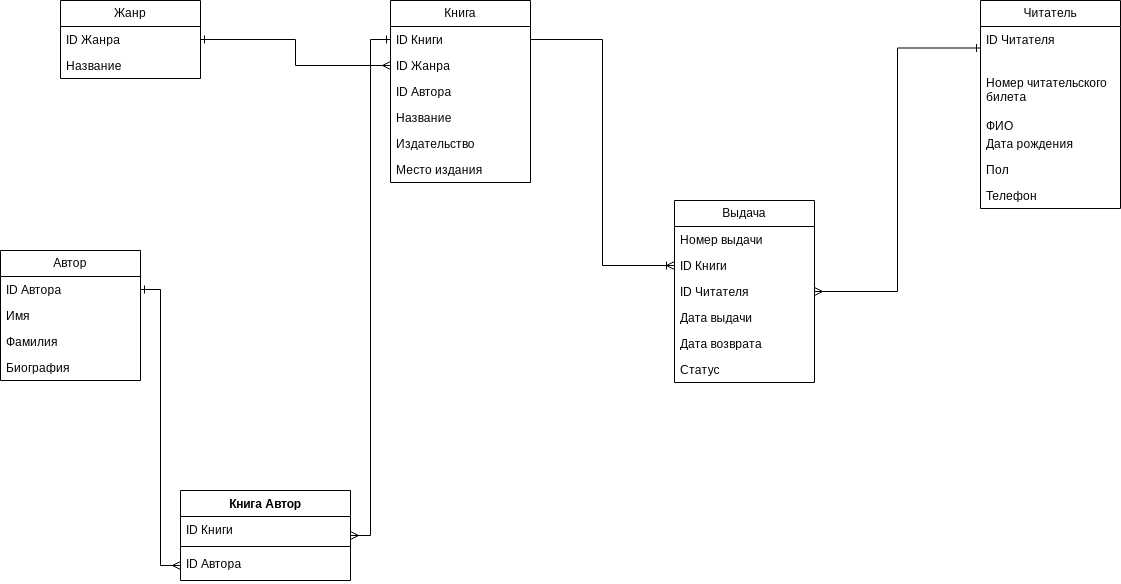

The diagram above was exported from draw.io. Its source (the exported page's mxGraphModel, read from the mxfile embedded in the PNG):
<mxGraphModel dx="2213" dy="783" grid="1" gridSize="10" guides="1" tooltips="1" connect="1" arrows="1" fold="1" page="1" pageScale="1" pageWidth="827" pageHeight="1169" math="0" shadow="0">
  <root>
    <mxCell id="0" />
    <mxCell id="1" parent="0" />
    <mxCell id="W0U4MGwxdSirGxo1tva6-1" value="Книга" style="swimlane;fontStyle=0;childLayout=stackLayout;horizontal=1;startSize=26;fillColor=none;horizontalStack=0;resizeParent=1;resizeParentMax=0;resizeLast=0;collapsible=1;marginBottom=0;whiteSpace=wrap;html=1;" parent="1" vertex="1">
      <mxGeometry x="60" y="30" width="140" height="182" as="geometry" />
    </mxCell>
    <mxCell id="G0Peta1ZxrUZkNnoYGDr-8" value="ID Книги" style="text;strokeColor=none;fillColor=none;align=left;verticalAlign=top;spacingLeft=4;spacingRight=4;overflow=hidden;rotatable=0;points=[[0,0.5],[1,0.5]];portConstraint=eastwest;whiteSpace=wrap;html=1;" parent="W0U4MGwxdSirGxo1tva6-1" vertex="1">
      <mxGeometry y="26" width="140" height="26" as="geometry" />
    </mxCell>
    <mxCell id="G0Peta1ZxrUZkNnoYGDr-19" value="ID Жанра" style="text;strokeColor=none;fillColor=none;align=left;verticalAlign=top;spacingLeft=4;spacingRight=4;overflow=hidden;rotatable=0;points=[[0,0.5],[1,0.5]];portConstraint=eastwest;whiteSpace=wrap;html=1;" parent="W0U4MGwxdSirGxo1tva6-1" vertex="1">
      <mxGeometry y="52" width="140" height="26" as="geometry" />
    </mxCell>
    <mxCell id="W0U4MGwxdSirGxo1tva6-3" value="ID Автора" style="text;strokeColor=none;fillColor=none;align=left;verticalAlign=top;spacingLeft=4;spacingRight=4;overflow=hidden;rotatable=0;points=[[0,0.5],[1,0.5]];portConstraint=eastwest;whiteSpace=wrap;html=1;" parent="W0U4MGwxdSirGxo1tva6-1" vertex="1">
      <mxGeometry y="78" width="140" height="26" as="geometry" />
    </mxCell>
    <mxCell id="W0U4MGwxdSirGxo1tva6-2" value="Название" style="text;strokeColor=none;fillColor=none;align=left;verticalAlign=top;spacingLeft=4;spacingRight=4;overflow=hidden;rotatable=0;points=[[0,0.5],[1,0.5]];portConstraint=eastwest;whiteSpace=wrap;html=1;" parent="W0U4MGwxdSirGxo1tva6-1" vertex="1">
      <mxGeometry y="104" width="140" height="26" as="geometry" />
    </mxCell>
    <mxCell id="W0U4MGwxdSirGxo1tva6-4" value="Издательство" style="text;strokeColor=none;fillColor=none;align=left;verticalAlign=top;spacingLeft=4;spacingRight=4;overflow=hidden;rotatable=0;points=[[0,0.5],[1,0.5]];portConstraint=eastwest;whiteSpace=wrap;html=1;" parent="W0U4MGwxdSirGxo1tva6-1" vertex="1">
      <mxGeometry y="130" width="140" height="26" as="geometry" />
    </mxCell>
    <mxCell id="W0U4MGwxdSirGxo1tva6-5" value="Место издания" style="text;strokeColor=none;fillColor=none;align=left;verticalAlign=top;spacingLeft=4;spacingRight=4;overflow=hidden;rotatable=0;points=[[0,0.5],[1,0.5]];portConstraint=eastwest;whiteSpace=wrap;html=1;" parent="W0U4MGwxdSirGxo1tva6-1" vertex="1">
      <mxGeometry y="156" width="140" height="26" as="geometry" />
    </mxCell>
    <mxCell id="W0U4MGwxdSirGxo1tva6-6" value="Читатель" style="swimlane;fontStyle=0;childLayout=stackLayout;horizontal=1;startSize=26;fillColor=none;horizontalStack=0;resizeParent=1;resizeParentMax=0;resizeLast=0;collapsible=1;marginBottom=0;whiteSpace=wrap;html=1;" parent="1" vertex="1">
      <mxGeometry x="650" y="30" width="140" height="208" as="geometry" />
    </mxCell>
    <mxCell id="G0Peta1ZxrUZkNnoYGDr-9" value="ID Читателя" style="text;strokeColor=none;fillColor=none;align=left;verticalAlign=top;spacingLeft=4;spacingRight=4;overflow=hidden;rotatable=0;points=[[0,0.5],[1,0.5]];portConstraint=eastwest;whiteSpace=wrap;html=1;" parent="W0U4MGwxdSirGxo1tva6-6" vertex="1">
      <mxGeometry y="26" width="140" height="43" as="geometry" />
    </mxCell>
    <mxCell id="W0U4MGwxdSirGxo1tva6-7" value="Номер читательского билета" style="text;strokeColor=none;fillColor=none;align=left;verticalAlign=top;spacingLeft=4;spacingRight=4;overflow=hidden;rotatable=0;points=[[0,0.5],[1,0.5]];portConstraint=eastwest;whiteSpace=wrap;html=1;" parent="W0U4MGwxdSirGxo1tva6-6" vertex="1">
      <mxGeometry y="69" width="140" height="43" as="geometry" />
    </mxCell>
    <mxCell id="W0U4MGwxdSirGxo1tva6-8" value="ФИО" style="text;strokeColor=none;fillColor=none;align=left;verticalAlign=top;spacingLeft=4;spacingRight=4;overflow=hidden;rotatable=0;points=[[0,0.5],[1,0.5]];portConstraint=eastwest;whiteSpace=wrap;html=1;" parent="W0U4MGwxdSirGxo1tva6-6" vertex="1">
      <mxGeometry y="112" width="140" height="18" as="geometry" />
    </mxCell>
    <mxCell id="W0U4MGwxdSirGxo1tva6-9" value="Дата рождения" style="text;strokeColor=none;fillColor=none;align=left;verticalAlign=top;spacingLeft=4;spacingRight=4;overflow=hidden;rotatable=0;points=[[0,0.5],[1,0.5]];portConstraint=eastwest;whiteSpace=wrap;html=1;" parent="W0U4MGwxdSirGxo1tva6-6" vertex="1">
      <mxGeometry y="130" width="140" height="26" as="geometry" />
    </mxCell>
    <mxCell id="W0U4MGwxdSirGxo1tva6-13" value="Пол" style="text;strokeColor=none;fillColor=none;align=left;verticalAlign=top;spacingLeft=4;spacingRight=4;overflow=hidden;rotatable=0;points=[[0,0.5],[1,0.5]];portConstraint=eastwest;whiteSpace=wrap;html=1;" parent="W0U4MGwxdSirGxo1tva6-6" vertex="1">
      <mxGeometry y="156" width="140" height="26" as="geometry" />
    </mxCell>
    <mxCell id="W0U4MGwxdSirGxo1tva6-12" value="Телефон" style="text;strokeColor=none;fillColor=none;align=left;verticalAlign=top;spacingLeft=4;spacingRight=4;overflow=hidden;rotatable=0;points=[[0,0.5],[1,0.5]];portConstraint=eastwest;whiteSpace=wrap;html=1;" parent="W0U4MGwxdSirGxo1tva6-6" vertex="1">
      <mxGeometry y="182" width="140" height="26" as="geometry" />
    </mxCell>
    <mxCell id="W0U4MGwxdSirGxo1tva6-16" value="Выдача" style="swimlane;fontStyle=0;childLayout=stackLayout;horizontal=1;startSize=26;fillColor=none;horizontalStack=0;resizeParent=1;resizeParentMax=0;resizeLast=0;collapsible=1;marginBottom=0;whiteSpace=wrap;html=1;" parent="1" vertex="1">
      <mxGeometry x="344" y="230" width="140" height="182" as="geometry" />
    </mxCell>
    <mxCell id="W0U4MGwxdSirGxo1tva6-17" value="Номер выдачи" style="text;strokeColor=none;fillColor=none;align=left;verticalAlign=top;spacingLeft=4;spacingRight=4;overflow=hidden;rotatable=0;points=[[0,0.5],[1,0.5]];portConstraint=eastwest;whiteSpace=wrap;html=1;" parent="W0U4MGwxdSirGxo1tva6-16" vertex="1">
      <mxGeometry y="26" width="140" height="26" as="geometry" />
    </mxCell>
    <mxCell id="W0U4MGwxdSirGxo1tva6-18" value="ID Книги" style="text;strokeColor=none;fillColor=none;align=left;verticalAlign=top;spacingLeft=4;spacingRight=4;overflow=hidden;rotatable=0;points=[[0,0.5],[1,0.5]];portConstraint=eastwest;whiteSpace=wrap;html=1;" parent="W0U4MGwxdSirGxo1tva6-16" vertex="1">
      <mxGeometry y="52" width="140" height="26" as="geometry" />
    </mxCell>
    <mxCell id="W0U4MGwxdSirGxo1tva6-19" value="ID Читателя" style="text;strokeColor=none;fillColor=none;align=left;verticalAlign=top;spacingLeft=4;spacingRight=4;overflow=hidden;rotatable=0;points=[[0,0.5],[1,0.5]];portConstraint=eastwest;whiteSpace=wrap;html=1;" parent="W0U4MGwxdSirGxo1tva6-16" vertex="1">
      <mxGeometry y="78" width="140" height="26" as="geometry" />
    </mxCell>
    <mxCell id="G0Peta1ZxrUZkNnoYGDr-10" value="Дата выдачи" style="text;strokeColor=none;fillColor=none;align=left;verticalAlign=top;spacingLeft=4;spacingRight=4;overflow=hidden;rotatable=0;points=[[0,0.5],[1,0.5]];portConstraint=eastwest;whiteSpace=wrap;html=1;" parent="W0U4MGwxdSirGxo1tva6-16" vertex="1">
      <mxGeometry y="104" width="140" height="26" as="geometry" />
    </mxCell>
    <mxCell id="G0Peta1ZxrUZkNnoYGDr-1" value="Дата возврата" style="text;strokeColor=none;fillColor=none;align=left;verticalAlign=top;spacingLeft=4;spacingRight=4;overflow=hidden;rotatable=0;points=[[0,0.5],[1,0.5]];portConstraint=eastwest;whiteSpace=wrap;html=1;" parent="W0U4MGwxdSirGxo1tva6-16" vertex="1">
      <mxGeometry y="130" width="140" height="26" as="geometry" />
    </mxCell>
    <mxCell id="G0Peta1ZxrUZkNnoYGDr-11" value="Статус" style="text;strokeColor=none;fillColor=none;align=left;verticalAlign=top;spacingLeft=4;spacingRight=4;overflow=hidden;rotatable=0;points=[[0,0.5],[1,0.5]];portConstraint=eastwest;whiteSpace=wrap;html=1;" parent="W0U4MGwxdSirGxo1tva6-16" vertex="1">
      <mxGeometry y="156" width="140" height="26" as="geometry" />
    </mxCell>
    <mxCell id="G0Peta1ZxrUZkNnoYGDr-2" value="Автор" style="swimlane;fontStyle=0;childLayout=stackLayout;horizontal=1;startSize=26;fillColor=none;horizontalStack=0;resizeParent=1;resizeParentMax=0;resizeLast=0;collapsible=1;marginBottom=0;whiteSpace=wrap;html=1;" parent="1" vertex="1">
      <mxGeometry x="-330" y="280" width="140" height="130" as="geometry" />
    </mxCell>
    <mxCell id="G0Peta1ZxrUZkNnoYGDr-3" value="ID Автора" style="text;strokeColor=none;fillColor=none;align=left;verticalAlign=top;spacingLeft=4;spacingRight=4;overflow=hidden;rotatable=0;points=[[0,0.5],[1,0.5]];portConstraint=eastwest;whiteSpace=wrap;html=1;" parent="G0Peta1ZxrUZkNnoYGDr-2" vertex="1">
      <mxGeometry y="26" width="140" height="26" as="geometry" />
    </mxCell>
    <mxCell id="G0Peta1ZxrUZkNnoYGDr-4" value="Имя&amp;nbsp;" style="text;strokeColor=none;fillColor=none;align=left;verticalAlign=top;spacingLeft=4;spacingRight=4;overflow=hidden;rotatable=0;points=[[0,0.5],[1,0.5]];portConstraint=eastwest;whiteSpace=wrap;html=1;" parent="G0Peta1ZxrUZkNnoYGDr-2" vertex="1">
      <mxGeometry y="52" width="140" height="26" as="geometry" />
    </mxCell>
    <mxCell id="G0Peta1ZxrUZkNnoYGDr-5" value="Фамилия" style="text;strokeColor=none;fillColor=none;align=left;verticalAlign=top;spacingLeft=4;spacingRight=4;overflow=hidden;rotatable=0;points=[[0,0.5],[1,0.5]];portConstraint=eastwest;whiteSpace=wrap;html=1;" parent="G0Peta1ZxrUZkNnoYGDr-2" vertex="1">
      <mxGeometry y="78" width="140" height="26" as="geometry" />
    </mxCell>
    <mxCell id="G0Peta1ZxrUZkNnoYGDr-17" value="Биография" style="text;strokeColor=none;fillColor=none;align=left;verticalAlign=top;spacingLeft=4;spacingRight=4;overflow=hidden;rotatable=0;points=[[0,0.5],[1,0.5]];portConstraint=eastwest;whiteSpace=wrap;html=1;" parent="G0Peta1ZxrUZkNnoYGDr-2" vertex="1">
      <mxGeometry y="104" width="140" height="26" as="geometry" />
    </mxCell>
    <mxCell id="G0Peta1ZxrUZkNnoYGDr-6" style="edgeStyle=orthogonalEdgeStyle;rounded=0;orthogonalLoop=1;jettySize=auto;html=1;entryX=0;entryY=0.5;entryDx=0;entryDy=0;endArrow=ERoneToMany;endFill=0;startArrow=baseDash;startFill=0;exitX=1;exitY=0.5;exitDx=0;exitDy=0;" parent="1" source="G0Peta1ZxrUZkNnoYGDr-8" target="W0U4MGwxdSirGxo1tva6-18" edge="1">
      <mxGeometry relative="1" as="geometry" />
    </mxCell>
    <mxCell id="G0Peta1ZxrUZkNnoYGDr-12" value="Жанр" style="swimlane;fontStyle=0;childLayout=stackLayout;horizontal=1;startSize=26;fillColor=none;horizontalStack=0;resizeParent=1;resizeParentMax=0;resizeLast=0;collapsible=1;marginBottom=0;whiteSpace=wrap;html=1;" parent="1" vertex="1">
      <mxGeometry x="-270" y="30" width="140" height="78" as="geometry" />
    </mxCell>
    <mxCell id="G0Peta1ZxrUZkNnoYGDr-13" value="ID Жанра" style="text;strokeColor=none;fillColor=none;align=left;verticalAlign=top;spacingLeft=4;spacingRight=4;overflow=hidden;rotatable=0;points=[[0,0.5],[1,0.5]];portConstraint=eastwest;whiteSpace=wrap;html=1;" parent="G0Peta1ZxrUZkNnoYGDr-12" vertex="1">
      <mxGeometry y="26" width="140" height="26" as="geometry" />
    </mxCell>
    <mxCell id="G0Peta1ZxrUZkNnoYGDr-14" value="Название" style="text;strokeColor=none;fillColor=none;align=left;verticalAlign=top;spacingLeft=4;spacingRight=4;overflow=hidden;rotatable=0;points=[[0,0.5],[1,0.5]];portConstraint=eastwest;whiteSpace=wrap;html=1;" parent="G0Peta1ZxrUZkNnoYGDr-12" vertex="1">
      <mxGeometry y="52" width="140" height="26" as="geometry" />
    </mxCell>
    <mxCell id="G0Peta1ZxrUZkNnoYGDr-20" style="edgeStyle=orthogonalEdgeStyle;rounded=0;orthogonalLoop=1;jettySize=auto;html=1;exitX=0;exitY=0.5;exitDx=0;exitDy=0;entryX=1;entryY=0.5;entryDx=0;entryDy=0;startArrow=ERmany;startFill=0;endArrow=ERone;endFill=0;" parent="1" source="G0Peta1ZxrUZkNnoYGDr-19" target="G0Peta1ZxrUZkNnoYGDr-13" edge="1">
      <mxGeometry relative="1" as="geometry" />
    </mxCell>
    <mxCell id="G0Peta1ZxrUZkNnoYGDr-21" style="edgeStyle=orthogonalEdgeStyle;rounded=0;orthogonalLoop=1;jettySize=auto;html=1;exitX=0;exitY=0.5;exitDx=0;exitDy=0;entryX=1;entryY=0.5;entryDx=0;entryDy=0;endArrow=ERmany;endFill=0;startArrow=ERone;startFill=0;" parent="1" source="G0Peta1ZxrUZkNnoYGDr-9" target="W0U4MGwxdSirGxo1tva6-19" edge="1">
      <mxGeometry relative="1" as="geometry" />
    </mxCell>
    <mxCell id="G0Peta1ZxrUZkNnoYGDr-22" value="Книга Автор" style="swimlane;fontStyle=1;align=center;verticalAlign=top;childLayout=stackLayout;horizontal=1;startSize=26;horizontalStack=0;resizeParent=1;resizeParentMax=0;resizeLast=0;collapsible=1;marginBottom=0;whiteSpace=wrap;html=1;" parent="1" vertex="1">
      <mxGeometry x="-150" y="520" width="170" height="90" as="geometry" />
    </mxCell>
    <mxCell id="G0Peta1ZxrUZkNnoYGDr-23" value="ID Книги" style="text;strokeColor=none;fillColor=none;align=left;verticalAlign=top;spacingLeft=4;spacingRight=4;overflow=hidden;rotatable=0;points=[[0,0.5],[1,0.5]];portConstraint=eastwest;whiteSpace=wrap;html=1;" parent="G0Peta1ZxrUZkNnoYGDr-22" vertex="1">
      <mxGeometry y="26" width="170" height="26" as="geometry" />
    </mxCell>
    <mxCell id="G0Peta1ZxrUZkNnoYGDr-24" value="" style="line;strokeWidth=1;fillColor=none;align=left;verticalAlign=middle;spacingTop=-1;spacingLeft=3;spacingRight=3;rotatable=0;labelPosition=right;points=[];portConstraint=eastwest;strokeColor=inherit;" parent="G0Peta1ZxrUZkNnoYGDr-22" vertex="1">
      <mxGeometry y="52" width="170" height="8" as="geometry" />
    </mxCell>
    <mxCell id="G0Peta1ZxrUZkNnoYGDr-25" value="ID Автора" style="text;strokeColor=none;fillColor=none;align=left;verticalAlign=top;spacingLeft=4;spacingRight=4;overflow=hidden;rotatable=0;points=[[0,0.5],[1,0.5]];portConstraint=eastwest;whiteSpace=wrap;html=1;" parent="G0Peta1ZxrUZkNnoYGDr-22" vertex="1">
      <mxGeometry y="60" width="170" height="30" as="geometry" />
    </mxCell>
    <mxCell id="G0Peta1ZxrUZkNnoYGDr-26" style="edgeStyle=orthogonalEdgeStyle;rounded=0;orthogonalLoop=1;jettySize=auto;html=1;exitX=0;exitY=0.5;exitDx=0;exitDy=0;entryX=1;entryY=0.5;entryDx=0;entryDy=0;startArrow=ERone;startFill=0;endArrow=ERmany;endFill=0;" parent="1" source="G0Peta1ZxrUZkNnoYGDr-8" target="G0Peta1ZxrUZkNnoYGDr-22" edge="1">
      <mxGeometry relative="1" as="geometry" />
    </mxCell>
    <mxCell id="G0Peta1ZxrUZkNnoYGDr-28" style="edgeStyle=orthogonalEdgeStyle;rounded=0;orthogonalLoop=1;jettySize=auto;html=1;exitX=1;exitY=0.5;exitDx=0;exitDy=0;entryX=0;entryY=0.5;entryDx=0;entryDy=0;startArrow=ERone;startFill=0;endArrow=ERmany;endFill=0;" parent="1" source="G0Peta1ZxrUZkNnoYGDr-3" target="G0Peta1ZxrUZkNnoYGDr-25" edge="1">
      <mxGeometry relative="1" as="geometry" />
    </mxCell>
  </root>
</mxGraphModel>